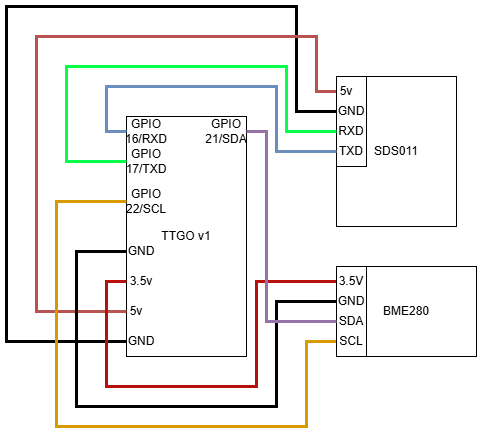

The diagram above was exported from draw.io. Its source (the exported page's mxGraphModel, read from the mxfile embedded in the PNG):
<mxGraphModel dx="1001" dy="548" grid="1" gridSize="10" guides="1" tooltips="1" connect="1" arrows="1" fold="1" page="1" pageScale="1" pageWidth="850" pageHeight="1100" math="0" shadow="0">
  <root>
    <mxCell id="0" />
    <mxCell id="1" parent="0" />
    <mxCell id="M_njPa7q6Dq3hjAwCUgu-1" value="TTGO v1" style="rounded=0;whiteSpace=wrap;html=1;" vertex="1" parent="1">
      <mxGeometry x="230" y="170" width="120" height="240" as="geometry" />
    </mxCell>
    <mxCell id="M_njPa7q6Dq3hjAwCUgu-2" value="GPIO 16/RXD" style="text;html=1;align=center;verticalAlign=middle;whiteSpace=wrap;rounded=0;" vertex="1" parent="1">
      <mxGeometry x="230" y="170" width="40" height="30" as="geometry" />
    </mxCell>
    <mxCell id="M_njPa7q6Dq3hjAwCUgu-3" value="GPIO&lt;div&gt;17/TXD&lt;/div&gt;" style="text;html=1;align=center;verticalAlign=middle;whiteSpace=wrap;rounded=0;" vertex="1" parent="1">
      <mxGeometry x="230" y="200" width="40" height="30" as="geometry" />
    </mxCell>
    <mxCell id="M_njPa7q6Dq3hjAwCUgu-19" style="edgeStyle=orthogonalEdgeStyle;rounded=0;orthogonalLoop=1;jettySize=auto;html=1;exitX=0;exitY=0.5;exitDx=0;exitDy=0;entryX=0;entryY=0.5;entryDx=0;entryDy=0;strokeWidth=3;endArrow=none;startFill=0;" edge="1" parent="1" source="M_njPa7q6Dq3hjAwCUgu-5" target="M_njPa7q6Dq3hjAwCUgu-15">
      <mxGeometry relative="1" as="geometry">
        <Array as="points">
          <mxPoint x="110" y="395" />
          <mxPoint x="110" y="60" />
          <mxPoint x="400" y="60" />
          <mxPoint x="400" y="165" />
        </Array>
      </mxGeometry>
    </mxCell>
    <mxCell id="M_njPa7q6Dq3hjAwCUgu-5" value="GND" style="text;html=1;align=center;verticalAlign=middle;whiteSpace=wrap;rounded=0;" vertex="1" parent="1">
      <mxGeometry x="230" y="380" width="30" height="30" as="geometry" />
    </mxCell>
    <mxCell id="M_njPa7q6Dq3hjAwCUgu-18" style="edgeStyle=orthogonalEdgeStyle;rounded=0;orthogonalLoop=1;jettySize=auto;html=1;exitX=0;exitY=0.5;exitDx=0;exitDy=0;entryX=0;entryY=0.5;entryDx=0;entryDy=0;fillColor=#f8cecc;strokeColor=#b85450;strokeWidth=3;endArrow=none;startFill=0;" edge="1" parent="1" source="M_njPa7q6Dq3hjAwCUgu-6" target="M_njPa7q6Dq3hjAwCUgu-14">
      <mxGeometry relative="1" as="geometry">
        <Array as="points">
          <mxPoint x="140" y="365" />
          <mxPoint x="140" y="90" />
          <mxPoint x="420" y="90" />
          <mxPoint x="420" y="145" />
        </Array>
      </mxGeometry>
    </mxCell>
    <mxCell id="M_njPa7q6Dq3hjAwCUgu-6" value="5v" style="text;html=1;align=center;verticalAlign=middle;whiteSpace=wrap;rounded=0;" vertex="1" parent="1">
      <mxGeometry x="230" y="350" width="20" height="30" as="geometry" />
    </mxCell>
    <mxCell id="M_njPa7q6Dq3hjAwCUgu-30" style="edgeStyle=orthogonalEdgeStyle;rounded=0;orthogonalLoop=1;jettySize=auto;html=1;exitX=0;exitY=0.5;exitDx=0;exitDy=0;entryX=0;entryY=0.5;entryDx=0;entryDy=0;fillColor=#f8cecc;strokeColor=#B80F0F;strokeWidth=3;endArrow=none;startFill=0;" edge="1" parent="1" source="M_njPa7q6Dq3hjAwCUgu-7" target="M_njPa7q6Dq3hjAwCUgu-24">
      <mxGeometry relative="1" as="geometry">
        <Array as="points">
          <mxPoint x="210" y="335" />
          <mxPoint x="210" y="440" />
          <mxPoint x="360" y="440" />
          <mxPoint x="360" y="335" />
        </Array>
      </mxGeometry>
    </mxCell>
    <mxCell id="M_njPa7q6Dq3hjAwCUgu-7" value="3.5v" style="text;html=1;align=center;verticalAlign=middle;whiteSpace=wrap;rounded=0;" vertex="1" parent="1">
      <mxGeometry x="230" y="320" width="30" height="30" as="geometry" />
    </mxCell>
    <mxCell id="M_njPa7q6Dq3hjAwCUgu-31" style="edgeStyle=orthogonalEdgeStyle;rounded=0;orthogonalLoop=1;jettySize=auto;html=1;exitX=0;exitY=0.5;exitDx=0;exitDy=0;entryX=0;entryY=0.5;entryDx=0;entryDy=0;endArrow=none;startFill=0;strokeWidth=3;" edge="1" parent="1" source="M_njPa7q6Dq3hjAwCUgu-8" target="M_njPa7q6Dq3hjAwCUgu-26">
      <mxGeometry relative="1" as="geometry">
        <Array as="points">
          <mxPoint x="180" y="305" />
          <mxPoint x="180" y="460" />
          <mxPoint x="380" y="460" />
          <mxPoint x="380" y="355" />
        </Array>
      </mxGeometry>
    </mxCell>
    <mxCell id="M_njPa7q6Dq3hjAwCUgu-8" value="GND" style="text;html=1;align=center;verticalAlign=middle;whiteSpace=wrap;rounded=0;" vertex="1" parent="1">
      <mxGeometry x="230" y="290" width="30" height="30" as="geometry" />
    </mxCell>
    <mxCell id="M_njPa7q6Dq3hjAwCUgu-32" style="edgeStyle=orthogonalEdgeStyle;rounded=0;orthogonalLoop=1;jettySize=auto;html=1;exitX=0;exitY=0.5;exitDx=0;exitDy=0;entryX=0;entryY=0.5;entryDx=0;entryDy=0;fillColor=#ffe6cc;strokeColor=#d79b00;endArrow=none;startFill=0;strokeWidth=3;" edge="1" parent="1" source="M_njPa7q6Dq3hjAwCUgu-9" target="M_njPa7q6Dq3hjAwCUgu-29">
      <mxGeometry relative="1" as="geometry">
        <Array as="points">
          <mxPoint x="160" y="255" />
          <mxPoint x="160" y="480" />
          <mxPoint x="410" y="480" />
          <mxPoint x="410" y="395" />
        </Array>
      </mxGeometry>
    </mxCell>
    <mxCell id="M_njPa7q6Dq3hjAwCUgu-9" value="GPIO&lt;div&gt;22/SCL&lt;/div&gt;" style="text;html=1;align=center;verticalAlign=middle;whiteSpace=wrap;rounded=0;" vertex="1" parent="1">
      <mxGeometry x="230" y="240" width="40" height="30" as="geometry" />
    </mxCell>
    <mxCell id="M_njPa7q6Dq3hjAwCUgu-11" value="GPIO&lt;div&gt;21/SDA&lt;/div&gt;" style="text;html=1;align=center;verticalAlign=middle;whiteSpace=wrap;rounded=0;" vertex="1" parent="1">
      <mxGeometry x="310" y="170" width="40" height="30" as="geometry" />
    </mxCell>
    <mxCell id="M_njPa7q6Dq3hjAwCUgu-12" value="SDS011" style="rounded=0;whiteSpace=wrap;html=1;" vertex="1" parent="1">
      <mxGeometry x="440" y="130" width="120" height="150" as="geometry" />
    </mxCell>
    <mxCell id="M_njPa7q6Dq3hjAwCUgu-13" value="" style="rounded=0;whiteSpace=wrap;html=1;" vertex="1" parent="1">
      <mxGeometry x="440" y="130" width="30" height="90" as="geometry" />
    </mxCell>
    <mxCell id="M_njPa7q6Dq3hjAwCUgu-14" value="5v" style="text;html=1;align=center;verticalAlign=middle;whiteSpace=wrap;rounded=0;" vertex="1" parent="1">
      <mxGeometry x="440" y="130" width="20" height="30" as="geometry" />
    </mxCell>
    <mxCell id="M_njPa7q6Dq3hjAwCUgu-15" value="GND" style="text;html=1;align=center;verticalAlign=middle;whiteSpace=wrap;rounded=0;" vertex="1" parent="1">
      <mxGeometry x="440" y="150" width="30" height="30" as="geometry" />
    </mxCell>
    <mxCell id="M_njPa7q6Dq3hjAwCUgu-20" style="edgeStyle=orthogonalEdgeStyle;rounded=0;orthogonalLoop=1;jettySize=auto;html=1;exitX=0;exitY=0.5;exitDx=0;exitDy=0;entryX=0;entryY=0.5;entryDx=0;entryDy=0;endArrow=none;startFill=0;strokeWidth=3;strokeColor=#04FF4A;" edge="1" parent="1" source="M_njPa7q6Dq3hjAwCUgu-16" target="M_njPa7q6Dq3hjAwCUgu-3">
      <mxGeometry relative="1" as="geometry">
        <Array as="points">
          <mxPoint x="390" y="185" />
          <mxPoint x="390" y="120" />
          <mxPoint x="170" y="120" />
          <mxPoint x="170" y="215" />
        </Array>
      </mxGeometry>
    </mxCell>
    <mxCell id="M_njPa7q6Dq3hjAwCUgu-16" value="RXD" style="text;html=1;align=center;verticalAlign=middle;whiteSpace=wrap;rounded=0;" vertex="1" parent="1">
      <mxGeometry x="440" y="170" width="30" height="30" as="geometry" />
    </mxCell>
    <mxCell id="M_njPa7q6Dq3hjAwCUgu-21" style="edgeStyle=orthogonalEdgeStyle;rounded=0;orthogonalLoop=1;jettySize=auto;html=1;exitX=0;exitY=0.5;exitDx=0;exitDy=0;entryX=0;entryY=0.5;entryDx=0;entryDy=0;strokeWidth=3;fillColor=#dae8fc;strokeColor=#6c8ebf;endArrow=none;startFill=0;" edge="1" parent="1" source="M_njPa7q6Dq3hjAwCUgu-17" target="M_njPa7q6Dq3hjAwCUgu-2">
      <mxGeometry relative="1" as="geometry">
        <Array as="points">
          <mxPoint x="380" y="205" />
          <mxPoint x="380" y="140" />
          <mxPoint x="210" y="140" />
          <mxPoint x="210" y="185" />
        </Array>
      </mxGeometry>
    </mxCell>
    <mxCell id="M_njPa7q6Dq3hjAwCUgu-17" value="TXD" style="text;html=1;align=center;verticalAlign=middle;whiteSpace=wrap;rounded=0;" vertex="1" parent="1">
      <mxGeometry x="440" y="190" width="30" height="30" as="geometry" />
    </mxCell>
    <mxCell id="M_njPa7q6Dq3hjAwCUgu-22" value="BME280" style="rounded=0;whiteSpace=wrap;html=1;" vertex="1" parent="1">
      <mxGeometry x="440" y="320" width="140" height="90" as="geometry" />
    </mxCell>
    <mxCell id="M_njPa7q6Dq3hjAwCUgu-23" value="" style="rounded=0;whiteSpace=wrap;html=1;" vertex="1" parent="1">
      <mxGeometry x="440" y="320" width="30" height="90" as="geometry" />
    </mxCell>
    <mxCell id="M_njPa7q6Dq3hjAwCUgu-24" value="3.5V" style="text;html=1;align=center;verticalAlign=middle;whiteSpace=wrap;rounded=0;" vertex="1" parent="1">
      <mxGeometry x="440" y="320" width="30" height="30" as="geometry" />
    </mxCell>
    <mxCell id="M_njPa7q6Dq3hjAwCUgu-26" value="GND" style="text;html=1;align=center;verticalAlign=middle;whiteSpace=wrap;rounded=0;" vertex="1" parent="1">
      <mxGeometry x="440" y="340" width="30" height="30" as="geometry" />
    </mxCell>
    <mxCell id="M_njPa7q6Dq3hjAwCUgu-33" style="edgeStyle=orthogonalEdgeStyle;rounded=0;orthogonalLoop=1;jettySize=auto;html=1;exitX=0;exitY=0.5;exitDx=0;exitDy=0;entryX=1;entryY=0.5;entryDx=0;entryDy=0;endArrow=none;startFill=0;fillColor=#e1d5e7;strokeColor=#9673a6;strokeWidth=3;" edge="1" parent="1" source="M_njPa7q6Dq3hjAwCUgu-27" target="M_njPa7q6Dq3hjAwCUgu-11">
      <mxGeometry relative="1" as="geometry">
        <Array as="points">
          <mxPoint x="370" y="375" />
          <mxPoint x="370" y="185" />
        </Array>
      </mxGeometry>
    </mxCell>
    <mxCell id="M_njPa7q6Dq3hjAwCUgu-27" value="SDA" style="text;html=1;align=center;verticalAlign=middle;whiteSpace=wrap;rounded=0;" vertex="1" parent="1">
      <mxGeometry x="440" y="360" width="30" height="30" as="geometry" />
    </mxCell>
    <mxCell id="M_njPa7q6Dq3hjAwCUgu-29" value="SCL" style="text;html=1;align=center;verticalAlign=middle;whiteSpace=wrap;rounded=0;" vertex="1" parent="1">
      <mxGeometry x="440" y="380" width="30" height="30" as="geometry" />
    </mxCell>
  </root>
</mxGraphModel>